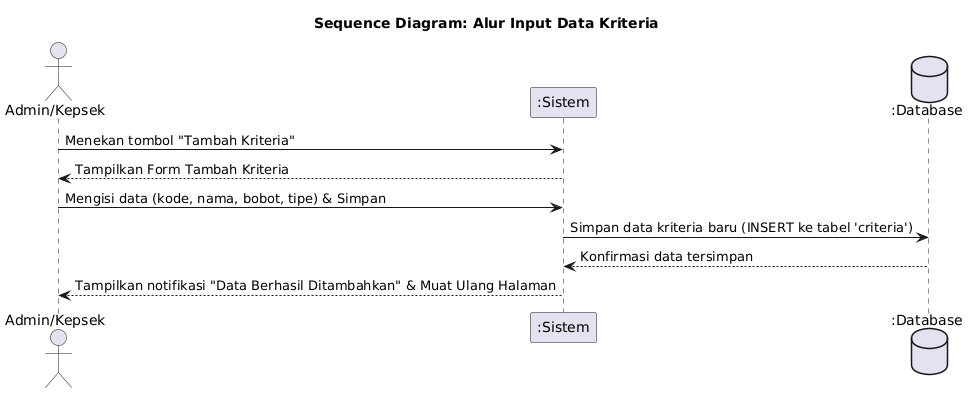

The diagram above was rendered by PlantUML. Its source (embedded in the PNG):
@startuml
title Sequence Diagram: Alur Input Data Kriteria

actor "Admin/Kepsek" as Aktor
participant ":Sistem" as Sistem
database ":Database" as DB

Aktor -> Sistem: Menekan tombol "Tambah Kriteria"
Sistem --> Aktor: Tampilkan Form Tambah Kriteria

Aktor -> Sistem: Mengisi data (kode, nama, bobot, tipe) & Simpan
Sistem -> DB: Simpan data kriteria baru (INSERT ke tabel 'criteria')
DB --> Sistem: Konfirmasi data tersimpan

Sistem --> Aktor: Tampilkan notifikasi "Data Berhasil Ditambahkan" & Muat Ulang Halaman
@enduml